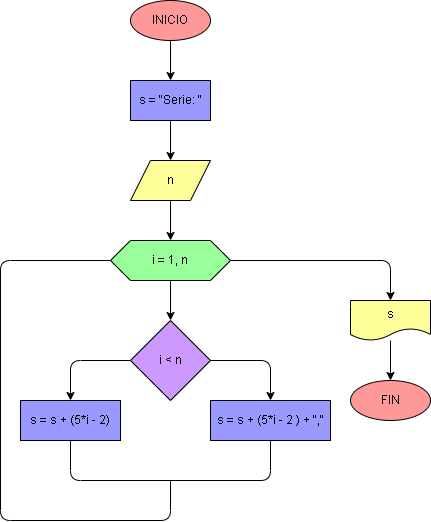

The diagram above was exported from draw.io. Its source (the exported page's mxGraphModel, read from the mxfile embedded in the PNG):
<mxGraphModel dx="529" dy="516" grid="1" gridSize="10" guides="1" tooltips="1" connect="1" arrows="1" fold="1" page="1" pageScale="1" pageWidth="827" pageHeight="1169" math="0" shadow="0">
  <root>
    <mxCell id="0" />
    <mxCell id="1" parent="0" />
    <mxCell id="2" value="" style="edgeStyle=none;html=1;strokeColor=#000000;" parent="1" source="3" edge="1">
      <mxGeometry relative="1" as="geometry">
        <mxPoint x="240" y="240" as="targetPoint" />
      </mxGeometry>
    </mxCell>
    <mxCell id="3" value="INICIO" style="ellipse;whiteSpace=wrap;html=1;strokeColor=#000000;fontColor=#000000;fillColor=#FF9999;" parent="1" vertex="1">
      <mxGeometry x="200" y="160" width="80" height="40" as="geometry" />
    </mxCell>
    <mxCell id="4" style="edgeStyle=orthogonalEdgeStyle;html=1;exitX=0.5;exitY=1;exitDx=0;exitDy=0;entryX=0.5;entryY=0;entryDx=0;entryDy=0;strokeColor=#000000;" parent="1" source="5" target="10" edge="1">
      <mxGeometry relative="1" as="geometry" />
    </mxCell>
    <mxCell id="5" value="n" style="shape=parallelogram;perimeter=parallelogramPerimeter;whiteSpace=wrap;html=1;fixedSize=1;fillColor=#FFFF99;strokeColor=#000000;fontColor=#000000;" parent="1" vertex="1">
      <mxGeometry x="200" y="320" width="80" height="40" as="geometry" />
    </mxCell>
    <mxCell id="6" style="edgeStyle=orthogonalEdgeStyle;html=1;exitX=0.5;exitY=1;exitDx=0;exitDy=0;entryX=0.5;entryY=0;entryDx=0;entryDy=0;strokeColor=#000000;" parent="1" source="7" target="5" edge="1">
      <mxGeometry relative="1" as="geometry" />
    </mxCell>
    <mxCell id="7" value="s = &quot;Serie: &quot;" style="whiteSpace=wrap;html=1;fillColor=#9999FF;strokeColor=#000000;fontColor=#000000;" parent="1" vertex="1">
      <mxGeometry x="200" y="240" width="80" height="40" as="geometry" />
    </mxCell>
    <mxCell id="8" style="edgeStyle=orthogonalEdgeStyle;html=1;exitX=0.5;exitY=1;exitDx=0;exitDy=0;entryX=0.5;entryY=0;entryDx=0;entryDy=0;strokeColor=#000000;" parent="1" source="10" target="13" edge="1">
      <mxGeometry relative="1" as="geometry" />
    </mxCell>
    <mxCell id="9" value="" style="edgeStyle=orthogonalEdgeStyle;html=1;strokeColor=#000000;entryX=0.5;entryY=0;entryDx=0;entryDy=0;" parent="1" source="10" target="19" edge="1">
      <mxGeometry relative="1" as="geometry" />
    </mxCell>
    <mxCell id="10" value="i = 1, n" style="shape=hexagon;perimeter=hexagonPerimeter2;whiteSpace=wrap;html=1;fixedSize=1;strokeColor=#000000;fontColor=#000000;fillColor=#99FF99;" parent="1" vertex="1">
      <mxGeometry x="180" y="400" width="120" height="40" as="geometry" />
    </mxCell>
    <mxCell id="11" value="" style="edgeStyle=orthogonalEdgeStyle;html=1;strokeColor=#000000;entryX=0.5;entryY=0;entryDx=0;entryDy=0;exitX=1;exitY=0.5;exitDx=0;exitDy=0;" parent="1" source="13" target="14" edge="1">
      <mxGeometry relative="1" as="geometry" />
    </mxCell>
    <mxCell id="12" style="edgeStyle=orthogonalEdgeStyle;html=1;exitX=0;exitY=0.5;exitDx=0;exitDy=0;entryX=0.5;entryY=0;entryDx=0;entryDy=0;strokeColor=#000000;" parent="1" source="13" target="15" edge="1">
      <mxGeometry relative="1" as="geometry" />
    </mxCell>
    <mxCell id="13" value="i &amp;lt; n" style="rhombus;whiteSpace=wrap;html=1;fillColor=#CC99FF;strokeColor=#000000;fontColor=#000000;" parent="1" vertex="1">
      <mxGeometry x="200" y="480" width="80" height="80" as="geometry" />
    </mxCell>
    <mxCell id="14" value="s = s + (5*i - 2 ) + &quot;,&quot;" style="whiteSpace=wrap;html=1;fillColor=#9999FF;strokeColor=#000000;fontColor=#000000;" parent="1" vertex="1">
      <mxGeometry x="280" y="560" width="120" height="40" as="geometry" />
    </mxCell>
    <mxCell id="15" value="s = s + (5*i - 2)" style="whiteSpace=wrap;html=1;fillColor=#9999FF;strokeColor=#000000;fontColor=#000000;" parent="1" vertex="1">
      <mxGeometry x="90" y="560" width="100" height="40" as="geometry" />
    </mxCell>
    <mxCell id="16" value="" style="endArrow=none;html=1;strokeColor=#000000;entryX=0.5;entryY=1;entryDx=0;entryDy=0;exitX=0.5;exitY=1;exitDx=0;exitDy=0;" parent="1" source="15" target="14" edge="1">
      <mxGeometry width="50" height="50" relative="1" as="geometry">
        <mxPoint x="320" y="700" as="sourcePoint" />
        <mxPoint x="370" y="650" as="targetPoint" />
        <Array as="points">
          <mxPoint x="140" y="640" />
          <mxPoint x="340" y="640" />
        </Array>
      </mxGeometry>
    </mxCell>
    <mxCell id="17" value="" style="endArrow=none;html=1;strokeColor=#000000;exitX=0;exitY=0.5;exitDx=0;exitDy=0;" parent="1" source="10" edge="1">
      <mxGeometry width="50" height="50" relative="1" as="geometry">
        <mxPoint x="20" y="620" as="sourcePoint" />
        <mxPoint x="240" y="640" as="targetPoint" />
        <Array as="points">
          <mxPoint x="70" y="420" />
          <mxPoint x="70" y="680" />
          <mxPoint x="240" y="680" />
        </Array>
      </mxGeometry>
    </mxCell>
    <mxCell id="18" value="" style="edgeStyle=orthogonalEdgeStyle;html=1;strokeColor=#000000;" parent="1" source="19" target="20" edge="1">
      <mxGeometry relative="1" as="geometry" />
    </mxCell>
    <mxCell id="19" value="s" style="shape=document;whiteSpace=wrap;html=1;boundedLbl=1;fillColor=#FFFF99;strokeColor=#000000;fontColor=#000000;" parent="1" vertex="1">
      <mxGeometry x="420" y="460" width="80" height="40" as="geometry" />
    </mxCell>
    <mxCell id="20" value="FIN" style="ellipse;whiteSpace=wrap;html=1;fillColor=#FF9999;strokeColor=#000000;fontColor=#000000;" parent="1" vertex="1">
      <mxGeometry x="420" y="540" width="80" height="40" as="geometry" />
    </mxCell>
  </root>
</mxGraphModel>